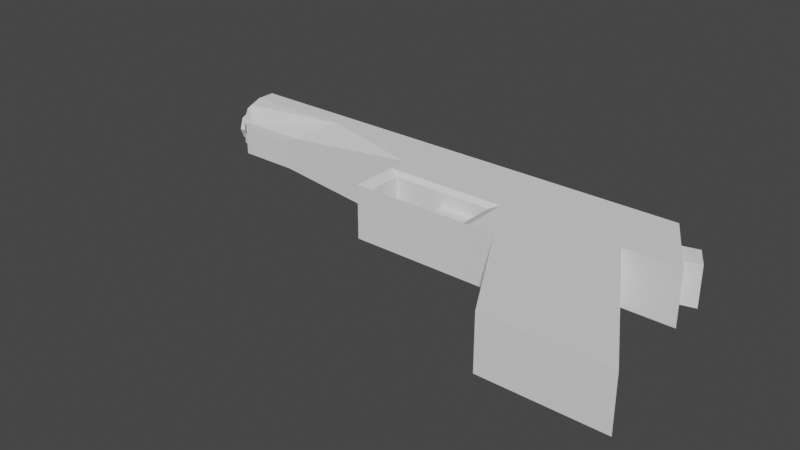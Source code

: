 # Source: 1911.blend  (saved by Blender 3.4.6; exported with 4.5.12 LTS)
import bpy
from mathutils import Matrix  # noqa: F401  (used for matrix-valued properties, if any)

bpy.ops.wm.read_factory_settings(use_empty=True)
scene = bpy.context.scene
scene.name = 'Scene'

# ---- collections
col_collection = bpy.data.collections.new('Collection'); scene.collection.children.link(col_collection)

# ---- images (referenced by path relative to the original .blend; pixels are not part of the script)
import os
ASSET_DIR = os.environ.get("B2B_ASSET_DIR", "")  # directory of the original .blend (textures are referenced by path, not embedded)
HERE = os.path.dirname(os.path.abspath(__file__))  # packed textures are extracted next to this script under _unpacked/

def load_image(name, relpath, width, height, colorspace="sRGB"):
    """Load a texture the original file referenced (path relative to the .blend, or extracted next to this script)."""
    p = next((c for c in (os.path.join(HERE, relpath), os.path.join(ASSET_DIR, relpath)) if relpath and os.path.exists(c)), "")
    if p:
        img = bpy.data.images.load(p, check_existing=True)
        img.name = name
    else:  # same state as the original file: an image datablock whose file is absent (Cycles renders it pink)
        img = bpy.data.images.new(name, width, height)
        img.source = "FILE"
        img.filepath = "//" + (relpath or name)
    img.colorspace_settings.name = colorspace
    return img
img_1200px_m1911a1_png = load_image('1200px-M1911A1.png', '1200px-M1911A1.png', 1024, 1024, 'sRGB')

# ---- materials (node trees are filled in below, after node groups)
mat_1200px_m1911a1 = bpy.data.materials.new('1200px-M1911A1')
mat_1200px_m1911a1.surface_render_method = 'BLENDED'
mat_1200px_m1911a1.blend_method = 'BLEND'

# ---- material node trees
mat_1200px_m1911a1.use_nodes = True; mat_1200px_m1911a1.node_tree.nodes.clear()
_N = mat_1200px_m1911a1.node_tree.nodes; _L = mat_1200px_m1911a1.node_tree.links
n0 = _N.new('ShaderNodeOutputMaterial'); n0.name = 'Material Output'; n0.location = (300, 300)
n1 = _N.new('ShaderNodeTexImage'); n1.name = 'Image Texture'; n1.location = (-200, 300)
n1.image = img_1200px_m1911a1_png
n1.extension = 'CLIP'
n2 = _N.new('ShaderNodeBsdfPrincipled'); n2.name = 'Principled BSDF'; n2.location = (0, 300)
n2.distribution = 'GGX'
n2.subsurface_method = 'RANDOM_WALK_SKIN'
n2.inputs[3].default_value = 1.45
n2.inputs[27].default_value = (0.0, 0.0, 0.0, 1.0)
n2.inputs[28].default_value = 1.0
_L.new(n1.outputs[0], n2.inputs[0])
_L.new(n1.outputs[1], n2.inputs[4])
_L.new(n2.outputs[0], n0.inputs[0])
n0.is_active_output = True

# ---- world
world_world = bpy.data.worlds.new('World'); scene.world = world_world
world_world.use_nodes = True; world_world.node_tree.nodes.clear()
_N = world_world.node_tree.nodes; _L = world_world.node_tree.links
n0 = _N.new('ShaderNodeOutputWorld'); n0.name = 'World Output'; n0.location = (300, 300)
n1 = _N.new('ShaderNodeBackground'); n1.name = 'Background'; n1.location = (10, 300)
n1.inputs[0].default_value = (0.05088, 0.05088, 0.05088, 1.0)
_L.new(n1.outputs[0], n0.inputs[0])
n0.is_active_output = True
world_world.color = (0.05088, 0.05088, 0.05088)
world_world.use_sun_shadow = False
world_world.sun_shadow_jitter_overblur = 0.0

# ---- meshes
me_1200px_m1911a1 = bpy.data.meshes.new('1200px-M1911A1')
me_1200px_m1911a1.from_pydata([(-0.7989, -0.5, 0.0), (0.7989, -0.5, 0.0), (-0.7989, 0.5, 0.0), (0.7989, 0.5, 0.0)], [], [(0, 1, 3, 2)])
_uv = me_1200px_m1911a1.uv_layers.new(name='UVMap')
_uv.uv.foreach_set('vector', [0.0, 0.0, 1.0, 0.0, 1.0, 1.0, 0.0, 1.0])
me_1200px_m1911a1.materials.append(mat_1200px_m1911a1)
me_1200px_m1911a1.update()
me_cube_001 = bpy.data.meshes.new('Cube.001')
me_cube_001.from_pydata([(-0.145, -0.145, -0.145), (-0.145, -0.145, 0.145), (-0.145, 0.145, -0.145), (-0.145, 0.145, 0.145), (0.2057, -0.145, -0.145), (0.2057, -0.145, 0.145), (0.2057, 0.145, -0.145), (0.2057, 0.145, 0.145), (0.5406, -0.145, -0.145), (0.5406, -0.145, 0.145), (0.5406, 0.145, -0.145), (0.5406, 0.145, 0.145), (0.6962, -0.145, -0.145), (0.6962, -0.145, 0.145), (0.5855, 0.145, -0.145), (0.5855, 0.145, 0.145), (-0.5415, -0.1257, -0.07767), (-0.5415, -0.1257, 0.07767), (-0.4668, 0.145, -0.145), (-0.4668, 0.145, 0.145), (-0.145, -0.06192, -0.145), (-0.145, -0.06192, 0.145), (0.2057, -0.06192, -0.145), (0.2057, -0.06192, 0.145), (0.5406, -0.06192, -0.145), (0.5406, -0.06192, 0.145), (0.6645, -0.06192, -0.145), (0.6645, -0.06192, 0.145), (-0.5415, -0.08121, -0.07767), (-0.5415, -0.08121, 0.07767), (-0.145, 0.06327, 0.145), (0.2057, 0.06327, -0.145), (0.5406, 0.06327, -0.145), (0.6167, 0.06327, -0.145), (-0.4668, 0.06327, 0.145), (-0.145, 0.06327, -0.145), (0.2057, 0.06327, 0.145), (0.5406, 0.06327, 0.145), (0.6167, 0.06327, 0.145), (-0.4668, 0.06327, -0.145), (-0.7139, -0.1257, -0.07767), (-0.7139, -0.1257, 0.07767), (-0.7886, 0.145, -0.145), (-0.7886, 0.145, 0.145), (-0.7139, -0.08121, -0.07767), (-0.7139, -0.08121, 0.07767), (-0.7886, 0.06327, 0.145), (-0.7886, 0.06327, -0.145), (-0.7824, 0.03038, -0.1394), (-0.7762, -0.002517, -0.1339), (-0.7701, -0.03541, -0.1283), (-0.7639, -0.0683, 0.06137), (-0.7639, -0.0683, 0.0), (-0.7639, -0.0683, -0.06137), (-0.7701, -0.03541, 0.1283), (-0.7762, -0.002517, 0.1339), (-0.7824, 0.03038, 0.1394), (-0.7886, 0.06327, 0.0725), (-0.7886, 0.06327, -7.451e-09), (-0.7886, 0.06327, -0.0725), (-0.7706, -0.03251, -0.0585), (-0.7762, -0.002517, -0.06408), (-0.7816, 0.02629, -0.06106), (-0.7666, -0.05392, -2.911e-09), (-0.7973, -0.03251, -0.0585), (-0.7859, 0.04889, -8.732e-09), (-0.7706, -0.03251, 0.0585), (-0.7762, -0.002517, 0.06408), (-0.7816, 0.02629, 0.06106), (-0.8029, -0.002517, -0.06408), (-0.8083, 0.02629, -0.06106), (-0.7933, -0.05392, -2.911e-09), (-0.8126, 0.04889, -8.732e-09), (-0.7973, -0.03251, 0.0585), (-0.8029, -0.002517, 0.06408), (-0.8083, 0.02629, 0.06106), (0.6583, -0.04574, -0.1075), (0.6583, -0.04574, 0.1075), (0.6229, 0.04708, -0.1075), (0.6229, 0.04708, 0.1075), (0.7076, -0.02693, -0.1075), (0.7076, -0.02693, 0.1075), (0.6721, 0.06589, -0.1075), (0.6721, 0.06589, 0.1075), (0.4493, -0.7989, 0.145), (0.4493, -0.7989, -0.145), (0.7842, -0.7989, 0.145), (0.7842, -0.7989, -0.145), (-0.145, -0.345, -0.145), (-0.145, -0.345, 0.145), (0.2057, -0.345, 0.145), (0.2057, -0.345, -0.145), (0.2807, -0.3464, 0.145), (0.6157, -0.3464, 0.145), (0.6157, -0.3464, -0.145), (0.2807, -0.3464, -0.145), (-0.1159, -0.1616, -0.1209), (0.1765, -0.1616, -0.1209), (0.1765, -0.1616, 0.1209), (-0.1159, -0.1616, 0.1209), (-0.1159, -0.3284, -0.1209), (0.1765, -0.3284, -0.1209), (0.1765, -0.3284, 0.1209), (-0.1159, -0.3284, 0.1209), (0.02868, -0.1616, -0.04336), (0.1336, -0.1616, -0.04336), (0.1336, -0.1616, 0.04336), (0.02868, -0.1616, 0.04336), (0.02868, -0.2676, -0.04336), (0.1336, -0.2676, -0.04336), (0.1336, -0.2676, 0.04336), (0.02868, -0.2676, 0.04336)], [], [(30, 3, 19, 34), (2, 3, 7, 6), (93, 92, 84, 86), (1, 0, 88, 89), (20, 22, 4, 0), (23, 21, 1, 5), (32, 10, 14, 33), (31, 6, 10, 32), (23, 5, 9, 25), (6, 7, 11, 10), (26, 27, 13, 12), (25, 9, 13, 27), (10, 11, 15, 14), (9, 8, 12, 13), (16, 17, 41, 40), (20, 0, 16, 28), (3, 2, 18, 19), (0, 1, 17, 16), (35, 20, 28, 39), (19, 18, 42, 43), (37, 25, 27, 38), (33, 38, 79, 78), (36, 23, 25, 37), (4, 22, 24, 8), (8, 24, 26, 12), (36, 30, 21, 23), (35, 31, 22, 20), (1, 21, 29, 17), (2, 6, 31, 35), (7, 3, 30, 36), (7, 36, 37, 11), (14, 15, 38, 33), (11, 37, 38, 15), (2, 35, 39, 18), (39, 28, 44, 50, 49, 48, 47), (22, 31, 32, 24), (24, 32, 33, 26), (21, 30, 34, 29), (47, 59, 58, 57, 46, 43, 42), (40, 41, 45, 51, 52, 53, 44), (68, 56, 46, 57), (29, 34, 46, 56, 55, 54, 45), (17, 29, 45, 41), (18, 39, 47, 42), (34, 19, 43, 46), (28, 16, 40, 44), (48, 62, 59, 47), (62, 65, 58, 59), (65, 68, 57, 58), (44, 53, 60, 50), (50, 60, 61, 49), (49, 61, 62, 48), (53, 52, 63, 60), (61, 60, 64, 69), (66, 67, 74, 73), (52, 51, 66, 63), (60, 63, 71, 64), (65, 62, 70, 72), (51, 45, 54, 66), (66, 54, 55, 67), (67, 55, 56, 68), (67, 68, 75, 74), (68, 65, 72, 75), (63, 66, 73, 71), (62, 61, 69, 70), (76, 78, 82, 80), (38, 27, 77, 79), (26, 33, 78, 76), (27, 26, 76, 77), (82, 83, 81, 80), (79, 77, 81, 83), (78, 79, 83, 82), (77, 76, 80, 81), (84, 85, 87, 86), (94, 93, 86, 87), (92, 95, 85, 84), (95, 94, 87, 85), (91, 90, 89, 88), (4, 91, 101, 97), (5, 1, 99, 98), (92, 5, 90), (4, 8, 94, 95), (91, 4, 95), (8, 9, 93, 94), (9, 5, 92, 93), (92, 90, 91, 95), (97, 98, 106, 105), (96, 99, 103, 100), (88, 0, 96, 100), (91, 88, 100, 101), (0, 4, 97, 96), (90, 5, 98, 102), (1, 89, 103, 99), (89, 90, 102, 103), (97, 101, 102, 98), (100, 103, 102, 101), (104, 105, 109, 108), (99, 96, 104, 107), (98, 99, 107, 106), (96, 97, 105, 104), (108, 109, 110, 111), (105, 106, 110, 109), (106, 107, 111, 110), (107, 104, 108, 111)])
_uv = me_cube_001.uv_layers.new(name='UVMap')
_uv.uv.foreach_set('vector', [0.875, 0.5705, 0.875, 0.5, 0.875, 0.5, 0.875, 0.5705, 0.375, 0.25, 0.625, 0.25, 0.625, 0.5, 0.375, 0.5, 0.625, 0.75, 0.625, 0.75, 0.625, 0.75, 0.625, 0.75, 0.625, 1.0, 0.375, 1.0, 0.375, 1.0, 0.625, 1.0, 0.125, 0.6784, 0.375, 0.6784, 0.375, 0.75, 0.125, 0.75, 0.625, 0.6784, 0.875, 0.6784, 0.875, 0.75, 0.625, 0.75, 0.375, 0.5705, 0.375, 0.5, 0.375, 0.5, 0.375, 0.5705, 0.375, 0.5705, 0.375, 0.5, 0.375, 0.5, 0.375, 0.5705, 0.625, 0.6784, 0.625, 0.75, 0.625, 0.75, 0.625, 0.6784, 0.375, 0.5, 0.625, 0.5, 0.625, 0.5, 0.375, 0.5, 0.375, 0.6784, 0.625, 0.6784, 0.625, 0.75, 0.375, 0.75, 0.625, 0.6784, 0.625, 0.75, 0.625, 0.75, 0.625, 0.6784, 0.375, 0.5, 0.625, 0.5, 0.625, 0.5, 0.375, 0.5, 0.625, 0.75, 0.375, 0.75, 0.375, 0.75, 0.625, 0.75, 0.375, 1.0, 0.625, 1.0, 0.625, 1.0, 0.375, 1.0, 0.125, 0.6784, 0.125, 0.75, 0.125, 0.75, 0.125, 0.6784, 0.625, 0.25, 0.375, 0.25, 0.375, 0.25, 0.625, 0.25, 0.375, 1.0, 0.625, 1.0, 0.625, 1.0, 0.375, 1.0, 0.125, 0.5705, 0.125, 0.6784, 0.125, 0.6784, 0.125, 0.5705, 0.625, 0.25, 0.375, 0.25, 0.375, 0.25, 0.625, 0.25, 0.625, 0.5705, 0.625, 0.6784, 0.625, 0.6784, 0.625, 0.5705, 0.375, 0.5705, 0.625, 0.5705, 0.625, 0.5705, 0.375, 0.5705, 0.625, 0.5705, 0.625, 0.6784, 0.625, 0.6784, 0.625, 0.5705, 0.375, 0.75, 0.375, 0.6784, 0.375, 0.6784, 0.375, 0.75, 0.375, 0.75, 0.375, 0.6784, 0.375, 0.6784, 0.375, 0.75, 0.625, 0.5705, 0.875, 0.5705, 0.875, 0.6784, 0.625, 0.6784, 0.125, 0.5705, 0.375, 0.5705, 0.375, 0.6784, 0.125, 0.6784, 0.875, 0.75, 0.875, 0.6784, 0.875, 0.6784, 0.875, 0.75, 0.125, 0.5, 0.375, 0.5, 0.375, 0.5705, 0.125, 0.5705, 0.625, 0.5, 0.875, 0.5, 0.875, 0.5705, 0.625, 0.5705, 0.625, 0.5, 0.625, 0.5705, 0.625, 0.5705, 0.625, 0.5, 0.375, 0.5, 0.625, 0.5, 0.625, 0.5705, 0.375, 0.5705, 0.625, 0.5, 0.625, 0.5705, 0.625, 0.5705, 0.625, 0.5, 0.125, 0.5, 0.125, 0.5705, 0.125, 0.5705, 0.125, 0.5, 0.125, 0.5705, 0.125, 0.6784, 0.125, 0.6784, 0.125, 0.6514, 0.125, 0.6244, 0.125, 0.5974, 0.125, 0.5705, 0.375, 0.6784, 0.375, 0.5705, 0.375, 0.5705, 0.375, 0.6784, 0.375, 0.6784, 0.375, 0.5705, 0.375, 0.5705, 0.375, 0.6784, 0.875, 0.6784, 0.875, 0.5705, 0.875, 0.5705, 0.875, 0.6784, 0.375, 0.1795, 0.4375, 0.1795, 0.5, 0.1795, 0.5625, 0.1795, 0.625, 0.1795, 0.625, 0.25, 0.375, 0.25, 0.375, 0.0, 0.625, 0.0, 0.625, 0.07162, 0.5625, 0.07162, 0.5, 0.07162, 0.4375, 0.07162, 0.375, 0.07162, 0.5625, 0.1526, 0.625, 0.1526, 0.625, 0.1795, 0.5625, 0.1795, 0.875, 0.6784, 0.875, 0.5705, 0.875, 0.5705, 0.875, 0.5974, 0.875, 0.6244, 0.875, 0.6514, 0.875, 0.6784, 0.875, 0.75, 0.875, 0.6784, 0.875, 0.6784, 0.875, 0.75, 0.125, 0.5, 0.125, 0.5705, 0.125, 0.5705, 0.125, 0.5, 0.875, 0.5705, 0.875, 0.5, 0.875, 0.5, 0.875, 0.5705, 0.125, 0.6784, 0.125, 0.75, 0.125, 0.75, 0.125, 0.6784, 0.375, 0.1526, 0.4375, 0.1526, 0.4375, 0.1795, 0.375, 0.1795, 0.4375, 0.1526, 0.5, 0.1526, 0.5, 0.1795, 0.4375, 0.1795, 0.5, 0.1526, 0.5625, 0.1526, 0.5625, 0.1795, 0.5, 0.1795, 0.375, 0.07162, 0.4375, 0.07162, 0.4375, 0.0986, 0.375, 0.0986, 0.375, 0.0986, 0.4375, 0.0986, 0.4375, 0.1256, 0.375, 0.1256, 0.375, 0.1256, 0.4375, 0.1256, 0.4375, 0.1526, 0.375, 0.1526, 0.4375, 0.07162, 0.5, 0.07162, 0.5, 0.0986, 0.4375, 0.0986, 0.4375, 0.1256, 0.4375, 0.0986, 0.4375, 0.0986, 0.4375, 0.1256, 0.5625, 0.0986, 0.5625, 0.1256, 0.5625, 0.1256, 0.5625, 0.0986, 0.5, 0.07162, 0.5625, 0.07162, 0.5625, 0.0986, 0.5, 0.0986, 0.4375, 0.0986, 0.5, 0.0986, 0.5, 0.0986, 0.4375, 0.0986, 0.5, 0.1526, 0.4375, 0.1526, 0.4375, 0.1526, 0.5, 0.1526, 0.5625, 0.07162, 0.625, 0.07162, 0.625, 0.0986, 0.5625, 0.0986, 0.5625, 0.0986, 0.625, 0.0986, 0.625, 0.1256, 0.5625, 0.1256, 0.5625, 0.1256, 0.625, 0.1256, 0.625, 0.1526, 0.5625, 0.1526, 0.5625, 0.1256, 0.5625, 0.1526, 0.5625, 0.1526, 0.5625, 0.1256, 0.5625, 0.1526, 0.5, 0.1526, 0.5, 0.1526, 0.5625, 0.1526, 0.5, 0.0986, 0.5625, 0.0986, 0.5625, 0.0986, 0.5, 0.0986, 0.4375, 0.1526, 0.4375, 0.1256, 0.4375, 0.1256, 0.4375, 0.1526, 0.375, 0.6784, 0.375, 0.5705, 0.375, 0.5705, 0.375, 0.6784, 0.625, 0.5705, 0.625, 0.6784, 0.625, 0.6784, 0.625, 0.5705, 0.375, 0.6784, 0.375, 0.5705, 0.375, 0.5705, 0.375, 0.6784, 0.625, 0.6784, 0.375, 0.6784, 0.375, 0.6784, 0.625, 0.6784, 0.375, 0.5705, 0.625, 0.5705, 0.625, 0.6784, 0.375, 0.6784, 0.625, 0.5705, 0.625, 0.6784, 0.625, 0.6784, 0.625, 0.5705, 0.375, 0.5705, 0.625, 0.5705, 0.625, 0.5705, 0.375, 0.5705, 0.625, 0.6784, 0.375, 0.6784, 0.375, 0.6784, 0.625, 0.6784, 0.625, 0.75, 0.375, 0.75, 0.375, 0.75, 0.625, 0.75, 0.375, 0.75, 0.625, 0.75, 0.625, 0.75, 0.375, 0.75, 0.625, 0.75, 0.375, 0.75, 0.375, 0.75, 0.625, 0.75, 0.375, 0.75, 0.375, 0.75, 0.375, 0.75, 0.375, 0.75, 0.375, 0.75, 0.625, 0.75, 0.625, 1.0, 0.375, 1.0, 0.375, 0.75, 0.375, 0.75, 0.375, 0.75, 0.375, 0.75, 0.625, 0.75, 0.875, 0.75, 0.875, 0.75, 0.625, 0.75, 0.625, 0.75, 0.625, 0.75, 0.625, 0.75, 0.375, 0.75, 0.375, 0.75, 0.375, 0.75, 0.375, 0.75, 0.375, 0.75, 0.375, 0.75, 0.375, 0.75, 0.375, 0.75, 0.625, 0.75, 0.625, 0.75, 0.375, 0.75, 0.625, 0.75, 0.625, 0.75, 0.625, 0.75, 0.625, 0.75, 0.625, 0.75, 0.625, 0.75, 0.375, 0.75, 0.375, 0.75, 0.375, 0.75, 0.625, 0.75, 0.625, 0.75, 0.375, 0.75, 0.375, 1.0, 0.625, 1.0, 0.625, 1.0, 0.375, 1.0, 0.375, 1.0, 0.375, 1.0, 0.375, 1.0, 0.375, 1.0, 0.375, 0.75, 0.375, 1.0, 0.375, 1.0, 0.375, 0.75, 0.125, 0.75, 0.375, 0.75, 0.375, 0.75, 0.125, 0.75, 0.625, 0.75, 0.625, 0.75, 0.625, 0.75, 0.625, 0.75, 0.625, 1.0, 0.625, 1.0, 0.625, 1.0, 0.625, 1.0, 0.625, 1.0, 0.625, 0.75, 0.625, 0.75, 0.625, 1.0, 0.375, 0.75, 0.375, 0.75, 0.625, 0.75, 0.625, 0.75, 0.375, 1.0, 0.625, 1.0, 0.625, 0.75, 0.375, 0.75, 0.125, 0.75, 0.375, 0.75, 0.375, 0.75, 0.125, 0.75, 0.625, 1.0, 0.375, 1.0, 0.375, 1.0, 0.625, 1.0, 0.625, 0.75, 0.875, 0.75, 0.875, 0.75, 0.625, 0.75, 0.125, 0.75, 0.375, 0.75, 0.375, 0.75, 0.125, 0.75, 0.375, 1.0, 0.375, 0.75, 0.625, 0.75, 0.625, 1.0, 0.375, 0.75, 0.625, 0.75, 0.625, 0.75, 0.375, 0.75, 0.625, 0.75, 0.875, 0.75, 0.875, 0.75, 0.625, 0.75, 0.625, 1.0, 0.375, 1.0, 0.375, 1.0, 0.625, 1.0])
me_cube_001.update()

# ---- objects
ob_1200px_m1911a1 = bpy.data.objects.new('1200px-M1911A1', me_1200px_m1911a1)
ob_cube = bpy.data.objects.new('Cube', me_cube_001)

# ---- transforms, parenting, visibility, modifiers, constraints
ob_1200px_m1911a1.location = (0.0, 0.0, 0.0)
ob_1200px_m1911a1.hide_render = True
ob_cube.location = (0.0, 0.0, 0.0)
ob_cube.scale = (0.2518, 0.1678, 0.1347)

# ---- collection membership
col_collection.objects.link(ob_1200px_m1911a1)
col_collection.objects.link(ob_cube)

# ---- scene / render settings (as saved in the file)
scene.frame_start = 1; scene.frame_end = 250; scene.frame_set(1)
scene.render.engine = 'BLENDER_EEVEE_NEXT'
scene.cycles.sampling_pattern = 'TABULATED_SOBOL'
scene.cycles.use_light_tree = False
scene.view_settings.view_transform = 'Filmic'
bpy.context.view_layer.update()

# ---- added for rendering (the .blend has no active camera and no usable light): camera, sun
cam_auto = bpy.data.cameras.new('AutoCamera')
cam_auto.lens = 50.0
cam_auto.sensor_width = 36.0
cam_auto.clip_end = 1000.0
ob_auto_camera = bpy.data.objects.new('AutoCamera', cam_auto)
scene.collection.objects.link(ob_auto_camera)
ob_auto_camera.location = (0.397831, -0.536529, 0.321121)
ob_auto_camera.rotation_euler = (1.09748, -7.21219e-08, 0.694738)
scene.camera = ob_auto_camera
light_auto_sun = bpy.data.lights.new('AutoSun', 'SUN')
light_auto_sun.energy = 3.0
light_auto_sun.angle = 0.0523599
ob_auto_sun = bpy.data.objects.new('AutoSun', light_auto_sun)
scene.collection.objects.link(ob_auto_sun)
ob_auto_sun.rotation_euler = (0.872665, 0.174533, 0.523599)
bpy.context.view_layer.update()
